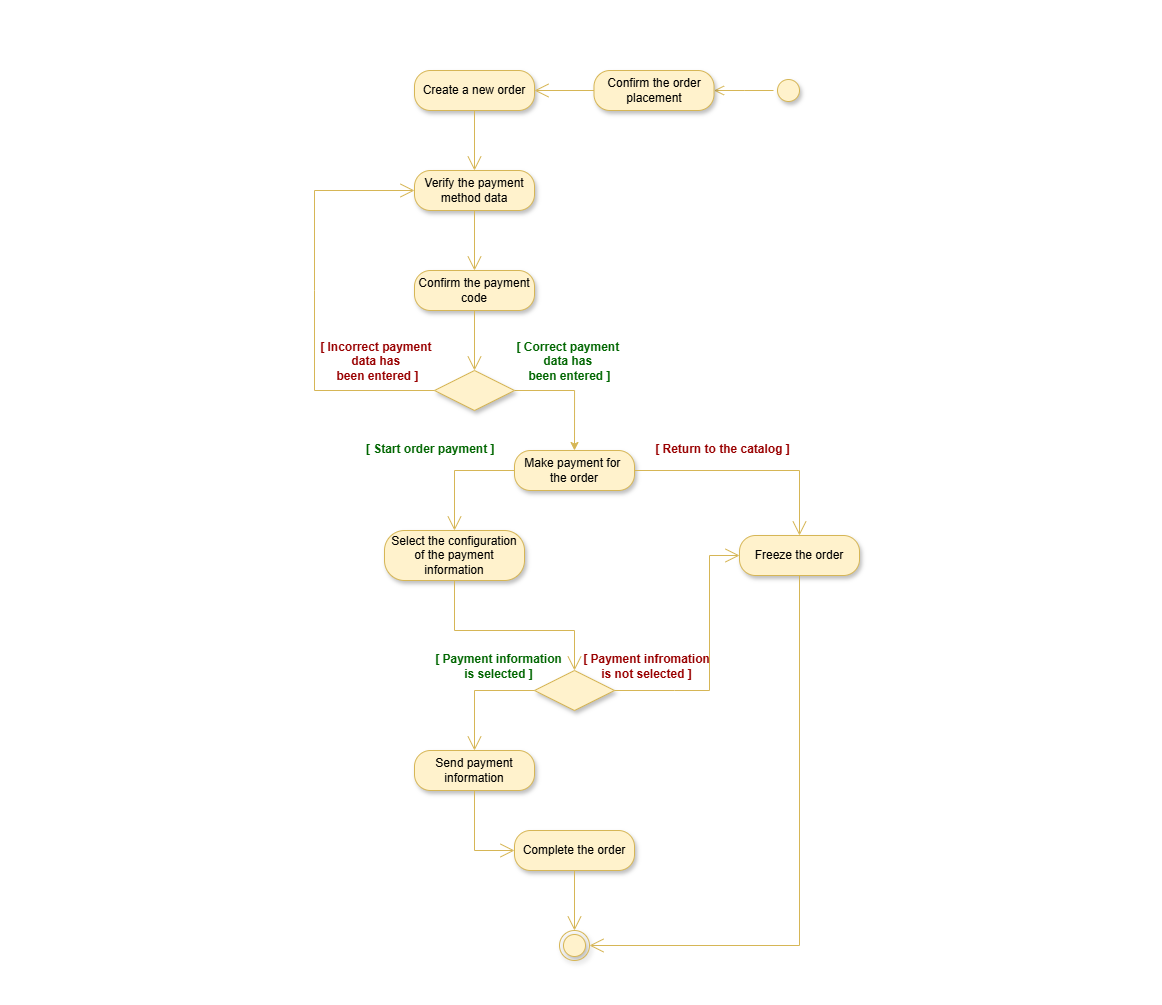

The diagram above was exported from draw.io. Its source (the exported page's mxGraphModel, read from the mxfile embedded in the PNG):
<mxGraphModel dx="-803" dy="-170" grid="1" gridSize="10" guides="1" tooltips="1" connect="1" arrows="1" fold="1" page="1" pageScale="1" pageWidth="827" pageHeight="1169" math="0" shadow="0">
  <root>
    <mxCell id="0" />
    <mxCell id="1" parent="0" />
    <mxCell id="IqQDcw7yF5P8lZyAs0lf-1" value="" style="endArrow=none;html=1;rounded=0;strokeColor=none;" edge="1" parent="1">
      <mxGeometry width="50" height="50" relative="1" as="geometry">
        <mxPoint x="2627" y="1900" as="sourcePoint" />
        <mxPoint x="2627" y="1460" as="targetPoint" />
      </mxGeometry>
    </mxCell>
    <mxCell id="IqQDcw7yF5P8lZyAs0lf-3" value="" style="endArrow=none;html=1;rounded=0;strokeColor=none;" edge="1" parent="1">
      <mxGeometry width="50" height="50" relative="1" as="geometry">
        <mxPoint x="3787" y="1451" as="sourcePoint" />
        <mxPoint x="2627" y="1451" as="targetPoint" />
      </mxGeometry>
    </mxCell>
    <mxCell id="IqQDcw7yF5P8lZyAs0lf-37" value="" style="endArrow=none;html=1;rounded=0;strokeColor=none;" edge="1" parent="1">
      <mxGeometry width="50" height="50" relative="1" as="geometry">
        <mxPoint x="2627" y="2450" as="sourcePoint" />
        <mxPoint x="2627" y="1900" as="targetPoint" />
      </mxGeometry>
    </mxCell>
    <mxCell id="IqQDcw7yF5P8lZyAs0lf-38" value="" style="endArrow=none;html=1;rounded=0;strokeColor=none;" edge="1" parent="1">
      <mxGeometry width="50" height="50" relative="1" as="geometry">
        <mxPoint x="3786" y="2454" as="sourcePoint" />
        <mxPoint x="2626" y="2454" as="targetPoint" />
      </mxGeometry>
    </mxCell>
    <mxCell id="8usjUROS1x2OmbbeFYv0-1" value="" style="endArrow=none;html=1;rounded=0;strokeColor=none;" edge="1" parent="1">
      <mxGeometry width="50" height="50" relative="1" as="geometry">
        <mxPoint x="2627" y="1900" as="sourcePoint" />
        <mxPoint x="2627" y="1450" as="targetPoint" />
      </mxGeometry>
    </mxCell>
    <mxCell id="8usjUROS1x2OmbbeFYv0-2" value="" style="endArrow=none;html=1;rounded=0;strokeColor=none;" edge="1" parent="1">
      <mxGeometry width="50" height="50" relative="1" as="geometry">
        <mxPoint x="3787" y="1900" as="sourcePoint" />
        <mxPoint x="3787" y="1450" as="targetPoint" />
      </mxGeometry>
    </mxCell>
    <mxCell id="8usjUROS1x2OmbbeFYv0-3" value="" style="endArrow=none;html=1;rounded=0;strokeColor=none;" edge="1" parent="1">
      <mxGeometry width="50" height="50" relative="1" as="geometry">
        <mxPoint x="3787" y="1451" as="sourcePoint" />
        <mxPoint x="2627" y="1451" as="targetPoint" />
      </mxGeometry>
    </mxCell>
    <mxCell id="8usjUROS1x2OmbbeFYv0-4" value="" style="ellipse;html=1;shape=startState;fillColor=#fff2cc;strokeColor=#d6b656;shadow=1;" vertex="1" parent="1">
      <mxGeometry x="3399" y="1525" width="30" height="30" as="geometry" />
    </mxCell>
    <mxCell id="8usjUROS1x2OmbbeFYv0-5" value="" style="edgeStyle=orthogonalEdgeStyle;html=1;verticalAlign=bottom;endArrow=open;endSize=8;strokeColor=#d6b656;rounded=0;fillColor=#fff2cc;" edge="1" parent="1" source="8usjUROS1x2OmbbeFYv0-4">
      <mxGeometry relative="1" as="geometry">
        <mxPoint x="3339.5" y="1540" as="targetPoint" />
      </mxGeometry>
    </mxCell>
    <mxCell id="8usjUROS1x2OmbbeFYv0-6" value="Confirm the order placement" style="rounded=1;whiteSpace=wrap;html=1;arcSize=40;fillColor=#fff2cc;strokeColor=#d6b656;shadow=1;" vertex="1" parent="1">
      <mxGeometry x="3219.5" y="1520" width="120" height="40" as="geometry" />
    </mxCell>
    <mxCell id="8usjUROS1x2OmbbeFYv0-7" value="Create a new order" style="rounded=1;whiteSpace=wrap;html=1;arcSize=40;fillColor=#fff2cc;strokeColor=#d6b656;shadow=1;" vertex="1" parent="1">
      <mxGeometry x="3040" y="1520" width="120" height="40" as="geometry" />
    </mxCell>
    <mxCell id="8usjUROS1x2OmbbeFYv0-8" value="" style="endArrow=open;endFill=1;endSize=12;html=1;rounded=0;exitX=0;exitY=0.5;exitDx=0;exitDy=0;entryX=1;entryY=0.5;entryDx=0;entryDy=0;fillColor=#fff2cc;strokeColor=#d6b656;" edge="1" parent="1" source="8usjUROS1x2OmbbeFYv0-6" target="8usjUROS1x2OmbbeFYv0-7">
      <mxGeometry width="160" relative="1" as="geometry">
        <mxPoint x="3215" y="1575" as="sourcePoint" />
        <mxPoint x="3375" y="1575" as="targetPoint" />
      </mxGeometry>
    </mxCell>
    <mxCell id="8usjUROS1x2OmbbeFYv0-9" value="Verify the payment method data" style="rounded=1;whiteSpace=wrap;html=1;arcSize=40;fillColor=#fff2cc;strokeColor=#d6b656;shadow=1;" vertex="1" parent="1">
      <mxGeometry x="3040" y="1620" width="120" height="40" as="geometry" />
    </mxCell>
    <mxCell id="8usjUROS1x2OmbbeFYv0-10" value="Confirm the payment code" style="rounded=1;whiteSpace=wrap;html=1;arcSize=40;fillColor=#fff2cc;strokeColor=#d6b656;shadow=1;" vertex="1" parent="1">
      <mxGeometry x="3040" y="1720" width="120" height="40" as="geometry" />
    </mxCell>
    <mxCell id="8usjUROS1x2OmbbeFYv0-11" value="" style="endArrow=open;endFill=1;endSize=12;html=1;rounded=0;exitX=0.5;exitY=1;exitDx=0;exitDy=0;entryX=0.5;entryY=0;entryDx=0;entryDy=0;fillColor=#fff2cc;strokeColor=#d6b656;" edge="1" parent="1" source="8usjUROS1x2OmbbeFYv0-7" target="8usjUROS1x2OmbbeFYv0-9">
      <mxGeometry width="160" relative="1" as="geometry">
        <mxPoint x="3130" y="1580" as="sourcePoint" />
        <mxPoint x="3290" y="1580" as="targetPoint" />
      </mxGeometry>
    </mxCell>
    <mxCell id="8usjUROS1x2OmbbeFYv0-12" value="" style="endArrow=open;endFill=1;endSize=12;html=1;rounded=0;exitX=0.5;exitY=1;exitDx=0;exitDy=0;entryX=0.5;entryY=0;entryDx=0;entryDy=0;fillColor=#fff2cc;strokeColor=#d6b656;" edge="1" parent="1" source="8usjUROS1x2OmbbeFYv0-9" target="8usjUROS1x2OmbbeFYv0-10">
      <mxGeometry width="160" relative="1" as="geometry">
        <mxPoint x="3097.66" y="1660" as="sourcePoint" />
        <mxPoint x="3097.66" y="1720" as="targetPoint" />
      </mxGeometry>
    </mxCell>
    <mxCell id="8usjUROS1x2OmbbeFYv0-13" style="edgeStyle=orthogonalEdgeStyle;rounded=0;orthogonalLoop=1;jettySize=auto;html=1;exitX=1;exitY=0.5;exitDx=0;exitDy=0;entryX=0.5;entryY=0;entryDx=0;entryDy=0;fillColor=#fff2cc;strokeColor=#d6b656;" edge="1" parent="1" source="8usjUROS1x2OmbbeFYv0-14" target="8usjUROS1x2OmbbeFYv0-18">
      <mxGeometry relative="1" as="geometry" />
    </mxCell>
    <mxCell id="8usjUROS1x2OmbbeFYv0-14" value="" style="rhombus;whiteSpace=wrap;html=1;fillColor=#fff2cc;strokeColor=#d6b656;shadow=1;" vertex="1" parent="1">
      <mxGeometry x="3060" y="1820" width="80" height="40" as="geometry" />
    </mxCell>
    <mxCell id="8usjUROS1x2OmbbeFYv0-15" value="" style="endArrow=open;endFill=1;endSize=12;html=1;rounded=0;exitX=0.5;exitY=1;exitDx=0;exitDy=0;entryX=0.5;entryY=0;entryDx=0;entryDy=0;fillColor=#fff2cc;strokeColor=#d6b656;" edge="1" parent="1" source="8usjUROS1x2OmbbeFYv0-10" target="8usjUROS1x2OmbbeFYv0-14">
      <mxGeometry width="160" relative="1" as="geometry">
        <mxPoint x="3099.83" y="1760" as="sourcePoint" />
        <mxPoint x="3099.83" y="1820" as="targetPoint" />
      </mxGeometry>
    </mxCell>
    <mxCell id="8usjUROS1x2OmbbeFYv0-16" value="" style="endArrow=open;endFill=1;endSize=12;html=1;rounded=0;exitX=0;exitY=0.5;exitDx=0;exitDy=0;entryX=0;entryY=0.5;entryDx=0;entryDy=0;fillColor=#fff2cc;strokeColor=#d6b656;" edge="1" parent="1" source="8usjUROS1x2OmbbeFYv0-14" target="8usjUROS1x2OmbbeFYv0-9">
      <mxGeometry width="160" relative="1" as="geometry">
        <mxPoint x="3050" y="1885" as="sourcePoint" />
        <mxPoint x="3210" y="1885" as="targetPoint" />
        <Array as="points">
          <mxPoint x="2940" y="1840" />
          <mxPoint x="2940" y="1740" />
          <mxPoint x="2940" y="1640" />
        </Array>
      </mxGeometry>
    </mxCell>
    <mxCell id="8usjUROS1x2OmbbeFYv0-17" value="&lt;font style=&quot;color: rgb(153, 0, 0);&quot;&gt;[ Incorrect payment&amp;nbsp;&lt;/font&gt;&lt;div&gt;&lt;font style=&quot;color: rgb(153, 0, 0);&quot;&gt;data&amp;nbsp;&lt;span style=&quot;background-color: transparent;&quot;&gt;has&amp;nbsp;&lt;/span&gt;&lt;/font&gt;&lt;/div&gt;&lt;div&gt;&lt;span style=&quot;background-color: transparent;&quot;&gt;&lt;font style=&quot;color: rgb(153, 0, 0);&quot;&gt;been entered ]&lt;/font&gt;&lt;/span&gt;&lt;/div&gt;" style="text;html=1;align=center;verticalAlign=middle;resizable=0;points=[];autosize=1;strokeColor=none;fillColor=none;fontStyle=1" vertex="1" parent="1">
      <mxGeometry x="2941" y="1783" width="124" height="55" as="geometry" />
    </mxCell>
    <mxCell id="8usjUROS1x2OmbbeFYv0-18" value="Make payment for&amp;nbsp;&lt;div&gt;the order&lt;/div&gt;" style="rounded=1;whiteSpace=wrap;html=1;arcSize=40;fillColor=#fff2cc;strokeColor=#d6b656;shadow=1;" vertex="1" parent="1">
      <mxGeometry x="3140" y="1900" width="120" height="40" as="geometry" />
    </mxCell>
    <mxCell id="8usjUROS1x2OmbbeFYv0-19" value="Select the configuration of the payment information" style="rounded=1;whiteSpace=wrap;html=1;arcSize=40;fillColor=#fff2cc;strokeColor=#d6b656;shadow=1;" vertex="1" parent="1">
      <mxGeometry x="3010" y="1980" width="140" height="50" as="geometry" />
    </mxCell>
    <mxCell id="8usjUROS1x2OmbbeFYv0-20" value="" style="endArrow=open;endFill=1;endSize=12;html=1;rounded=0;exitX=0;exitY=0.5;exitDx=0;exitDy=0;entryX=0.5;entryY=0;entryDx=0;entryDy=0;fillColor=#fff2cc;strokeColor=#d6b656;" edge="1" parent="1" source="8usjUROS1x2OmbbeFYv0-18" target="8usjUROS1x2OmbbeFYv0-19">
      <mxGeometry width="160" relative="1" as="geometry">
        <mxPoint x="3110" y="1985" as="sourcePoint" />
        <mxPoint x="3270" y="1985" as="targetPoint" />
        <Array as="points">
          <mxPoint x="3080" y="1920" />
        </Array>
      </mxGeometry>
    </mxCell>
    <mxCell id="8usjUROS1x2OmbbeFYv0-21" value="&lt;font style=&quot;color: rgb(0, 102, 0);&quot;&gt;[ Correct payment&amp;nbsp;&lt;/font&gt;&lt;div&gt;&lt;font style=&quot;color: rgb(0, 102, 0);&quot;&gt;data&amp;nbsp;&lt;span style=&quot;background-color: transparent;&quot;&gt;has&amp;nbsp;&lt;/span&gt;&lt;/font&gt;&lt;/div&gt;&lt;div&gt;&lt;span style=&quot;background-color: transparent;&quot;&gt;&lt;font style=&quot;color: rgb(0, 102, 0);&quot;&gt;been entered ]&lt;/font&gt;&lt;/span&gt;&lt;/div&gt;" style="text;html=1;align=center;verticalAlign=middle;resizable=0;points=[];autosize=1;strokeColor=none;fillColor=none;fontStyle=1" vertex="1" parent="1">
      <mxGeometry x="3136.5" y="1783" width="117" height="55" as="geometry" />
    </mxCell>
    <mxCell id="8usjUROS1x2OmbbeFYv0-22" value="" style="rhombus;whiteSpace=wrap;html=1;fillColor=#fff2cc;strokeColor=#d6b656;shadow=1;" vertex="1" parent="1">
      <mxGeometry x="3160" y="2120" width="80" height="40" as="geometry" />
    </mxCell>
    <mxCell id="8usjUROS1x2OmbbeFYv0-23" value="" style="endArrow=open;endFill=1;endSize=12;html=1;rounded=0;exitX=0.5;exitY=1;exitDx=0;exitDy=0;entryX=0.5;entryY=0;entryDx=0;entryDy=0;fillColor=#fff2cc;strokeColor=#d6b656;" edge="1" parent="1" source="8usjUROS1x2OmbbeFYv0-19" target="8usjUROS1x2OmbbeFYv0-22">
      <mxGeometry width="160" relative="1" as="geometry">
        <mxPoint x="3100" y="2150" as="sourcePoint" />
        <mxPoint x="3260" y="2150" as="targetPoint" />
        <Array as="points">
          <mxPoint x="3080" y="2080" />
          <mxPoint x="3200" y="2080" />
        </Array>
      </mxGeometry>
    </mxCell>
    <mxCell id="8usjUROS1x2OmbbeFYv0-24" value="" style="ellipse;html=1;shape=endState;fillColor=#fff2cc;strokeColor=#d6b656;shadow=1;" vertex="1" parent="1">
      <mxGeometry x="3185" y="2380" width="30" height="30" as="geometry" />
    </mxCell>
    <mxCell id="8usjUROS1x2OmbbeFYv0-25" value="Send payment information" style="rounded=1;whiteSpace=wrap;html=1;arcSize=40;fillColor=#fff2cc;strokeColor=#d6b656;shadow=1;" vertex="1" parent="1">
      <mxGeometry x="3040" y="2200" width="120" height="40" as="geometry" />
    </mxCell>
    <mxCell id="8usjUROS1x2OmbbeFYv0-26" value="" style="endArrow=open;endFill=1;endSize=12;html=1;rounded=0;exitX=0;exitY=0.5;exitDx=0;exitDy=0;entryX=0.5;entryY=0;entryDx=0;entryDy=0;fillColor=#fff2cc;strokeColor=#d6b656;" edge="1" parent="1" source="8usjUROS1x2OmbbeFYv0-22" target="8usjUROS1x2OmbbeFYv0-25">
      <mxGeometry width="160" relative="1" as="geometry">
        <mxPoint x="3205" y="2185" as="sourcePoint" />
        <mxPoint x="3365" y="2185" as="targetPoint" />
        <Array as="points">
          <mxPoint x="3100" y="2140" />
        </Array>
      </mxGeometry>
    </mxCell>
    <mxCell id="8usjUROS1x2OmbbeFYv0-27" value="Complete the order" style="rounded=1;whiteSpace=wrap;html=1;arcSize=40;fillColor=#fff2cc;strokeColor=#d6b656;shadow=1;" vertex="1" parent="1">
      <mxGeometry x="3140" y="2280" width="120" height="40" as="geometry" />
    </mxCell>
    <mxCell id="8usjUROS1x2OmbbeFYv0-28" value="" style="endArrow=open;endFill=1;endSize=12;html=1;rounded=0;exitX=0.5;exitY=1;exitDx=0;exitDy=0;entryX=0;entryY=0.5;entryDx=0;entryDy=0;fillColor=#fff2cc;strokeColor=#d6b656;" edge="1" parent="1" source="8usjUROS1x2OmbbeFYv0-25" target="8usjUROS1x2OmbbeFYv0-27">
      <mxGeometry width="160" relative="1" as="geometry">
        <mxPoint x="3070" y="2305" as="sourcePoint" />
        <mxPoint x="3230" y="2305" as="targetPoint" />
        <Array as="points">
          <mxPoint x="3100" y="2300" />
        </Array>
      </mxGeometry>
    </mxCell>
    <mxCell id="8usjUROS1x2OmbbeFYv0-29" value="" style="endArrow=open;endFill=1;endSize=12;html=1;rounded=0;exitX=1;exitY=0.5;exitDx=0;exitDy=0;entryX=0;entryY=0.5;entryDx=0;entryDy=0;fillColor=#fff2cc;strokeColor=#d6b656;" edge="1" parent="1" source="8usjUROS1x2OmbbeFYv0-22" target="8usjUROS1x2OmbbeFYv0-33">
      <mxGeometry width="160" relative="1" as="geometry">
        <mxPoint x="3349.5" y="2155" as="sourcePoint" />
        <mxPoint x="3509.5" y="2155" as="targetPoint" />
        <Array as="points">
          <mxPoint x="3300" y="2140" />
          <mxPoint x="3335" y="2140" />
          <mxPoint x="3335" y="2005" />
        </Array>
      </mxGeometry>
    </mxCell>
    <mxCell id="8usjUROS1x2OmbbeFYv0-30" value="&lt;font style=&quot;color: rgb(0, 102, 0);&quot;&gt;[ Payment information&lt;/font&gt;&lt;div&gt;&lt;span style=&quot;background-color: transparent;&quot;&gt;&lt;font style=&quot;color: rgb(0, 102, 0);&quot;&gt;is selected ]&lt;/font&gt;&lt;/span&gt;&lt;/div&gt;" style="text;html=1;align=center;verticalAlign=middle;resizable=0;points=[];autosize=1;strokeColor=none;fillColor=none;fontStyle=1" vertex="1" parent="1">
      <mxGeometry x="3056" y="2095" width="135" height="41" as="geometry" />
    </mxCell>
    <mxCell id="8usjUROS1x2OmbbeFYv0-31" value="&lt;font style=&quot;color: rgb(153, 0, 0);&quot;&gt;[ Payment infromation&lt;/font&gt;&lt;div&gt;&lt;span style=&quot;background-color: transparent;&quot;&gt;&lt;font style=&quot;color: rgb(153, 0, 0);&quot;&gt;is not selected ]&lt;/font&gt;&lt;/span&gt;&lt;/div&gt;" style="text;html=1;align=center;verticalAlign=middle;resizable=0;points=[];autosize=1;strokeColor=none;fillColor=none;fontStyle=1" vertex="1" parent="1">
      <mxGeometry x="3204.5" y="2095" width="135" height="41" as="geometry" />
    </mxCell>
    <mxCell id="8usjUROS1x2OmbbeFYv0-32" value="" style="endArrow=open;endFill=1;endSize=12;html=1;rounded=0;exitX=0.5;exitY=1;exitDx=0;exitDy=0;entryX=0.5;entryY=0;entryDx=0;entryDy=0;fillColor=#fff2cc;strokeColor=#d6b656;" edge="1" parent="1" source="8usjUROS1x2OmbbeFYv0-27" target="8usjUROS1x2OmbbeFYv0-24">
      <mxGeometry width="160" relative="1" as="geometry">
        <mxPoint x="3245" y="2340" as="sourcePoint" />
        <mxPoint x="3405" y="2340" as="targetPoint" />
      </mxGeometry>
    </mxCell>
    <mxCell id="8usjUROS1x2OmbbeFYv0-33" value="Freeze the order" style="rounded=1;whiteSpace=wrap;html=1;arcSize=40;fillColor=#fff2cc;strokeColor=#d6b656;shadow=1;" vertex="1" parent="1">
      <mxGeometry x="3365" y="1985" width="120" height="40" as="geometry" />
    </mxCell>
    <mxCell id="8usjUROS1x2OmbbeFYv0-34" value="" style="endArrow=open;endFill=1;endSize=12;html=1;rounded=0;exitX=1;exitY=0.5;exitDx=0;exitDy=0;entryX=0.5;entryY=0;entryDx=0;entryDy=0;fillColor=#fff2cc;strokeColor=#d6b656;" edge="1" parent="1" source="8usjUROS1x2OmbbeFYv0-18" target="8usjUROS1x2OmbbeFYv0-33">
      <mxGeometry width="160" relative="1" as="geometry">
        <mxPoint x="3300" y="1915" as="sourcePoint" />
        <mxPoint x="3460" y="1915" as="targetPoint" />
        <Array as="points">
          <mxPoint x="3425" y="1920" />
        </Array>
      </mxGeometry>
    </mxCell>
    <mxCell id="8usjUROS1x2OmbbeFYv0-35" value="" style="endArrow=open;endFill=1;endSize=12;html=1;rounded=0;exitX=0.5;exitY=1;exitDx=0;exitDy=0;entryX=1;entryY=0.5;entryDx=0;entryDy=0;fillColor=#fff2cc;strokeColor=#d6b656;" edge="1" parent="1" source="8usjUROS1x2OmbbeFYv0-33" target="8usjUROS1x2OmbbeFYv0-24">
      <mxGeometry width="160" relative="1" as="geometry">
        <mxPoint x="3495" y="2090" as="sourcePoint" />
        <mxPoint x="3425" y="2320" as="targetPoint" />
        <Array as="points">
          <mxPoint x="3425" y="2395" />
        </Array>
      </mxGeometry>
    </mxCell>
    <mxCell id="8usjUROS1x2OmbbeFYv0-36" value="" style="endArrow=none;html=1;rounded=0;strokeColor=none;" edge="1" parent="1">
      <mxGeometry width="50" height="50" relative="1" as="geometry">
        <mxPoint x="3787" y="2450" as="sourcePoint" />
        <mxPoint x="3787" y="1900" as="targetPoint" />
      </mxGeometry>
    </mxCell>
    <mxCell id="8usjUROS1x2OmbbeFYv0-37" value="" style="endArrow=none;html=1;rounded=0;strokeColor=none;" edge="1" parent="1">
      <mxGeometry width="50" height="50" relative="1" as="geometry">
        <mxPoint x="2627" y="2450" as="sourcePoint" />
        <mxPoint x="2627" y="1900" as="targetPoint" />
      </mxGeometry>
    </mxCell>
    <mxCell id="8usjUROS1x2OmbbeFYv0-38" value="" style="endArrow=none;html=1;rounded=0;strokeColor=none;" edge="1" parent="1">
      <mxGeometry width="50" height="50" relative="1" as="geometry">
        <mxPoint x="3786" y="2454" as="sourcePoint" />
        <mxPoint x="2626" y="2454" as="targetPoint" />
      </mxGeometry>
    </mxCell>
    <mxCell id="8usjUROS1x2OmbbeFYv0-39" value="&amp;nbsp;&lt;font style=&quot;color: rgb(0, 102, 0);&quot;&gt;[ Start order payment ]&lt;/font&gt;" style="text;html=1;align=center;verticalAlign=middle;resizable=0;points=[];autosize=1;strokeColor=none;fillColor=none;fontStyle=1" vertex="1" parent="1">
      <mxGeometry x="2983" y="1886" width="141" height="26" as="geometry" />
    </mxCell>
    <mxCell id="8usjUROS1x2OmbbeFYv0-40" value="&lt;font style=&quot;color: rgb(153, 0, 0);&quot;&gt;[ Return to the catalog ]&lt;/font&gt;" style="text;html=1;align=center;verticalAlign=middle;resizable=0;points=[];autosize=1;strokeColor=none;fillColor=none;fontStyle=1" vertex="1" parent="1">
      <mxGeometry x="3276" y="1886" width="143" height="26" as="geometry" />
    </mxCell>
  </root>
</mxGraphModel>